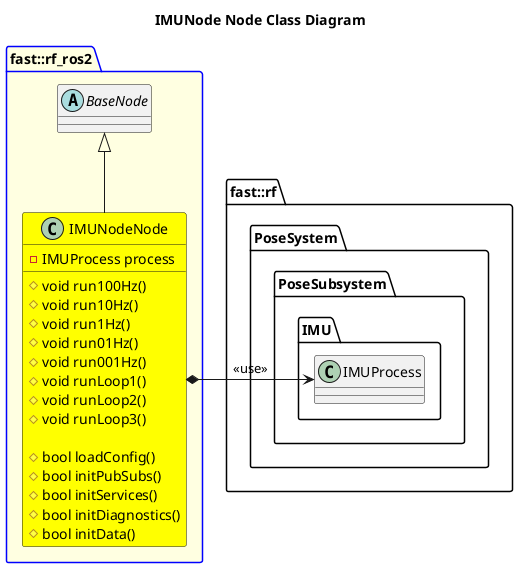

The diagram above was rendered by PlantUML. Its source (embedded in the PNG):
@startuml
title IMUNode Node Class Diagram
namespace fast::rf {
    namespace PoseSystem {
        namespace PoseSubsystem {
            namespace IMU {
                class IMUProcess
            }
        }
    }
}
package fast::rf_ros2 #LightYellow;line:blue { 
    abstract BaseNode {

    }
    class IMUNodeNode #Yellow {
        #void run100Hz()
        #void run10Hz()
        #void run1Hz()
        #void run01Hz()
        #void run001Hz()
        #void runLoop1()
        #void runLoop2()
        #void runLoop3()

        #bool loadConfig()
        #bool initPubSubs()
        #bool initServices()
        #bool initDiagnostics()
        #bool initData()
        -IMUProcess process
    }
    IMUNodeNode -up-|> BaseNode
    IMUNodeNode *-right-> IMUProcess: <<use>>

}

@enduml